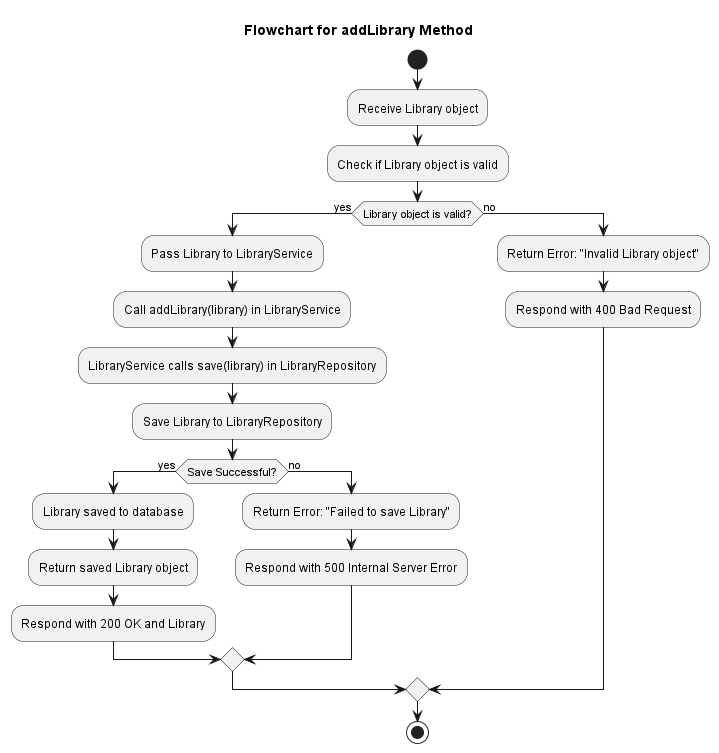

The diagram above was rendered by PlantUML. Its source (embedded in the PNG):
@startuml
title Flowchart for addLibrary Method

start
:Receive Library object;
:Check if Library object is valid;

if (Library object is valid?) then (yes)
  :Pass Library to LibraryService;
  :Call addLibrary(library) in LibraryService;
  :LibraryService calls save(library) in LibraryRepository;

  :Save Library to LibraryRepository;
  if (Save Successful?) then (yes)
    :Library saved to database;
    :Return saved Library object;
    :Respond with 200 OK and Library;
  else (no)
    :Return Error: "Failed to save Library";
    :Respond with 500 Internal Server Error;
  endif

else (no)
  :Return Error: "Invalid Library object";
  :Respond with 400 Bad Request;
endif

stop
@enduml